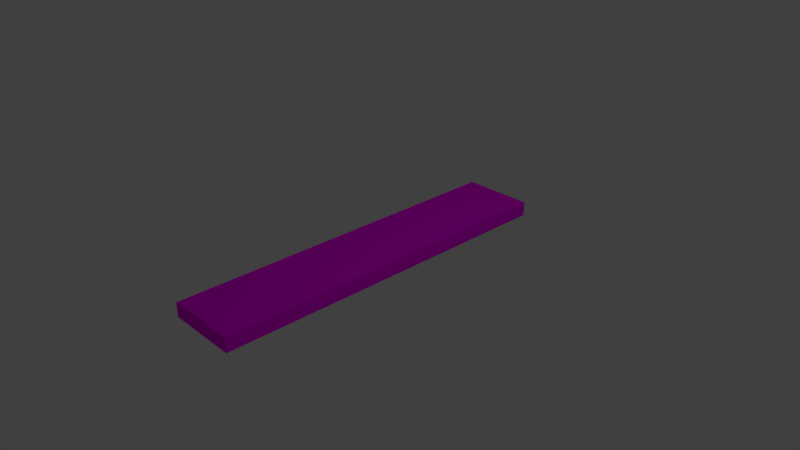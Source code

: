 # Source: porteriaAcera.blend  (saved by Blender 2.79.0; exported with 4.5.12 LTS)
import bpy
from mathutils import Matrix  # noqa: F401  (used for matrix-valued properties, if any)

bpy.ops.wm.read_factory_settings(use_empty=True)
scene = bpy.context.scene
scene.name = 'Scene'

# ---- collections
col_collection_1 = bpy.data.collections.new('Collection 1'); scene.collection.children.link(col_collection_1)

# ---- images (referenced by path relative to the original .blend; pixels are not part of the script)
import os
ASSET_DIR = os.environ.get("B2B_ASSET_DIR", "")  # directory of the original .blend (textures are referenced by path, not embedded)
HERE = os.path.dirname(os.path.abspath(__file__))  # packed textures are extracted next to this script under _unpacked/

def load_image(name, relpath, width, height, colorspace="sRGB"):
    """Load a texture the original file referenced (path relative to the .blend, or extracted next to this script)."""
    p = next((c for c in (os.path.join(HERE, relpath), os.path.join(ASSET_DIR, relpath)) if relpath and os.path.exists(c)), "")
    if p:
        img = bpy.data.images.load(p, check_existing=True)
        img.name = name
    else:  # same state as the original file: an image datablock whose file is absent (Cycles renders it pink)
        img = bpy.data.images.new(name, width, height)
        img.source = "FILE"
        img.filepath = "//" + (relpath or name)
    img.colorspace_settings.name = colorspace
    return img
img_ladrillo5seamless_jpg = load_image('ladrillo5seamless.jpg', 'ladrillo5seamless.jpg', 1024, 1024, 'sRGB')

# ---- materials (node trees are filled in below, after node groups)
mat_piso = bpy.data.materials.new('Piso')
mat_piso.alpha_threshold = 0.0
mat_piso.roughness = 0.5

# ---- material node trees
mat_piso.use_nodes = True; mat_piso.node_tree.nodes.clear()
_N = mat_piso.node_tree.nodes; _L = mat_piso.node_tree.links
n0 = _N.new('ShaderNodeOutputMaterial'); n0.name = 'Material Output'; n0.location = (300, 300)
n1 = _N.new('ShaderNodeBsdfDiffuse'); n1.name = 'Diffuse BSDF'; n1.location = (10, 300)
n2 = _N.new('ShaderNodeTexCoord'); n2.name = 'Texture Coordinate'; n2.location = (-567, 332)
n3 = _N.new('ShaderNodeTexImage'); n3.name = 'Image Texture'; n3.location = (-345, 352)
n3.width = 140
n3.image = img_ladrillo5seamless_jpg
_L.new(n1.outputs[0], n0.inputs[0])
_L.new(n2.outputs[2], n3.inputs[0])
_L.new(n3.outputs[0], n1.inputs[0])
n0.is_active_output = True

# ---- world
world_world = bpy.data.worlds.new('World'); scene.world = world_world
world_world.color = (0.05088, 0.05088, 0.05088)
world_world.use_sun_shadow = False
world_world.sun_shadow_jitter_overblur = 0.0
world_world.cycles.sampling_method = 'MANUAL'

# ---- cameras
cam_camera = bpy.data.cameras.new('Camera')
cam_camera.clip_end = 100.0
cam_camera.lens = 35.0
cam_camera.sensor_width = 32.0
cam_camera.sensor_height = 18.0
cam_camera.ortho_scale = 7.314
cam_camera.dof.focus_distance = 0.0

# ---- lights
light_lamp = bpy.data.lights.new('Lamp', 'POINT')
light_lamp.transmission_factor = 0.0
light_lamp.cutoff_distance = 30.0
light_lamp.energy = 100.0
light_lamp.shadow_buffer_clip_start = 1.001
light_lamp.shadow_soft_size = 0.1
light_lamp.shadow_maximum_resolution = 0.006
light_lamp.use_absolute_resolution = True

# ---- meshes
me_cube = bpy.data.meshes.new('Cube')
me_cube.from_pydata([(1.0, 1.0, -1.0), (1.0, -1.0, -1.0), (-1.0, -1.0, -1.0), (-1.0, 1.0, -1.0), (1.0, 1.0, 1.0), (1.0, -1.0, 1.0), (-1.0, -1.0, 1.0), (-1.0, 1.0, 1.0)], [], [(0, 1, 2, 3), (4, 7, 6, 5), (0, 4, 5, 1), (1, 5, 6, 2), (2, 6, 7, 3), (4, 0, 3, 7)])
_uv = me_cube.uv_layers.new(name='UVMap')
_uv.uv.foreach_set('vector', [-0.6332, 0.6653, 0.1223, 0.6653, 0.1223, 0.996, -0.6332, 0.996, 0.1223, 0.3347, 0.1223, 0.6653, -0.6332, 0.6653, -0.6332, 0.3347, 0.8777, 0.3347, 0.1223, 0.3347, 0.1223, 0.004041, 0.8777, 0.004041, -0.6332, 0.3347, -0.6332, 0.004041, 0.1223, 0.004041, 0.1223, 0.3347, 1.633, 0.3347, 0.8777, 0.3347, 0.8777, 0.004041, 1.633, 0.004041, 0.1223, 0.3347, 0.8777, 0.3347, 0.8777, 0.6653, 0.1223, 0.6653])
me_cube.materials.append(mat_piso)
me_cube.use_remesh_preserve_volume = False
me_cube.use_remesh_preserve_attributes = False
me_cube.use_mirror_vertex_groups = False
me_cube.update()

# ---- objects
ob_cube = bpy.data.objects.new('Cube', me_cube)
ob_lamp = bpy.data.objects.new('Lamp', light_lamp)
ob_camera = bpy.data.objects.new('Camera', cam_camera)

# ---- transforms, parenting, visibility, modifiers, constraints
ob_cube.location = (0.0, 0.0, 0.0)
ob_cube.scale = (0.5, 2.5, 0.1)
ob_cube.lock_rotations_4d = False
ob_cube.empty_display_type = 'ARROWS'
ob_cube.lineart.crease_threshold = 0.0
ob_lamp.location = (4.076, 1.005, 5.904)
ob_lamp.rotation_euler = (0.6503, 0.05522, 1.866)
ob_lamp.lock_rotations_4d = False
ob_lamp.empty_display_type = 'ARROWS'
ob_lamp.color = (0.0, 0.0, 0.0, 0.0)
ob_lamp.lineart.crease_threshold = 0.0
ob_camera.location = (7.481, -6.508, 5.344)
ob_camera.rotation_euler = (1.109, 0.0, 0.8149)
ob_camera.lock_rotations_4d = False
ob_camera.empty_display_type = 'ARROWS'
ob_camera.color = (0.0, 0.0, 0.0, 0.0)
ob_camera.display_type = 'WIRE'
ob_camera.lineart.crease_threshold = 0.0

# ---- collection membership
col_collection_1.objects.link(ob_cube)
col_collection_1.objects.link(ob_lamp)
col_collection_1.objects.link(ob_camera)

# ---- scene / render settings (as saved in the file)
scene.camera = ob_camera
scene.frame_start = 1; scene.frame_end = 250; scene.frame_set(1)
scene.render.engine = 'CYCLES'
scene.render.resolution_percentage = 50
scene.render.dither_intensity = 0.0
scene.cycles.use_denoising = False
scene.cycles.samples = 128
scene.cycles.sampling_pattern = 'TABULATED_SOBOL'
scene.cycles.use_adaptive_sampling = False
scene.cycles.use_light_tree = False
scene.cycles.blur_glossy = 0.0
scene.cycles.sample_clamp_indirect = 0.0
scene.view_settings.view_transform = 'Standard'
bpy.context.view_layer.update()
